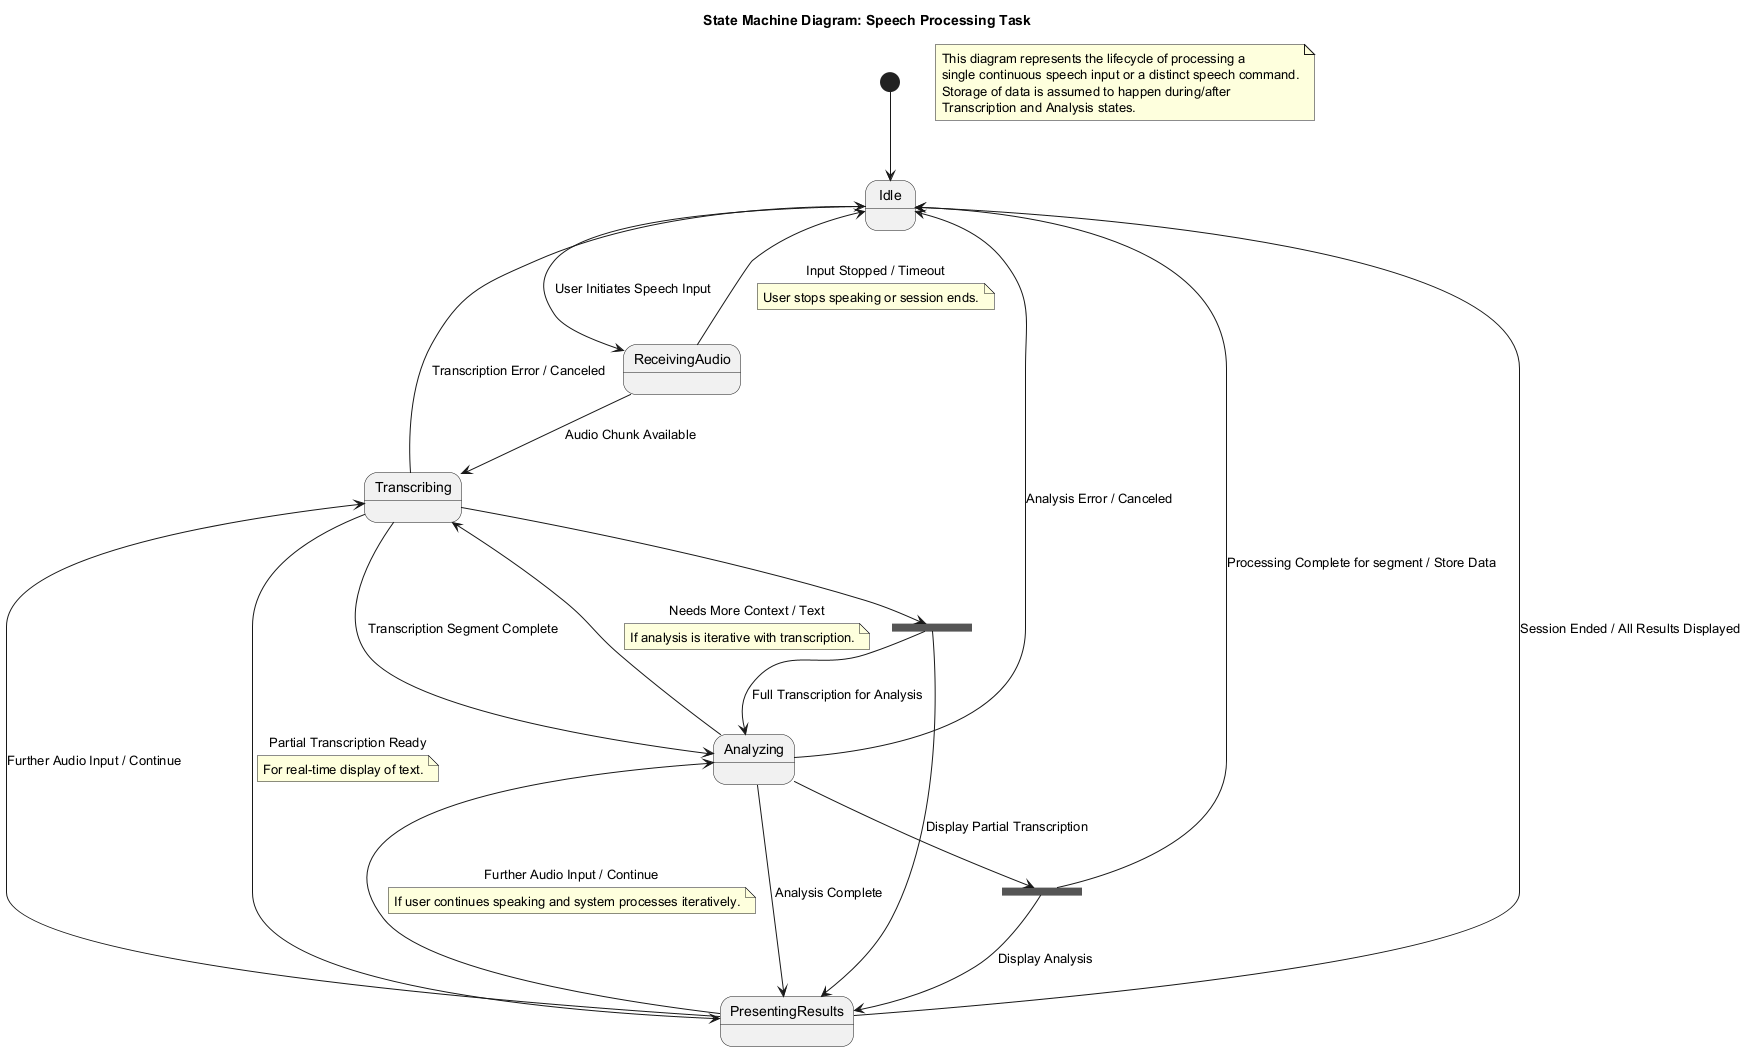

The diagram above was rendered by PlantUML. Its source (embedded in the PNG):
@startuml
title State Machine Diagram: Speech Processing Task

state Idle
state ReceivingAudio
state Transcribing
state Analyzing
state PresentingResults

[*] --> Idle
Idle --> ReceivingAudio : User Initiates Speech Input
ReceivingAudio --> Transcribing : Audio Chunk Available
ReceivingAudio --> Idle : Input Stopped / Timeout
note on link: User stops speaking or session ends.

Transcribing --> Analyzing : Transcription Segment Complete
Transcribing --> PresentingResults : Partial Transcription Ready
note on link: For real-time display of text.
Transcribing --> Idle : Transcription Error / Canceled

Analyzing --> PresentingResults : Analysis Complete
Analyzing --> Transcribing : Needs More Context / Text
note on link: If analysis is iterative with transcription.
Analyzing --> Idle : Analysis Error / Canceled

PresentingResults --> Transcribing : Further Audio Input / Continue
PresentingResults --> Analyzing : Further Audio Input / Continue
note on link: If user continues speaking and system processes iteratively.
PresentingResults --> Idle : Session Ended / All Results Displayed

state ForkTranscriptionAndDisplay <<fork>>
Transcribing --> ForkTranscriptionAndDisplay
ForkTranscriptionAndDisplay --> Analyzing : Full Transcription for Analysis
ForkTranscriptionAndDisplay --> PresentingResults : Display Partial Transcription

state ForkAnalysisAndDisplay <<fork>>
Analyzing --> ForkAnalysisAndDisplay
ForkAnalysisAndDisplay --> PresentingResults : Display Analysis
ForkAnalysisAndDisplay --> Idle : Processing Complete for segment / Store Data

note "This diagram represents the lifecycle of processing a\nsingle continuous speech input or a distinct speech command.\nStorage of data is assumed to happen during/after\nTranscription and Analysis states." as N1

@enduml